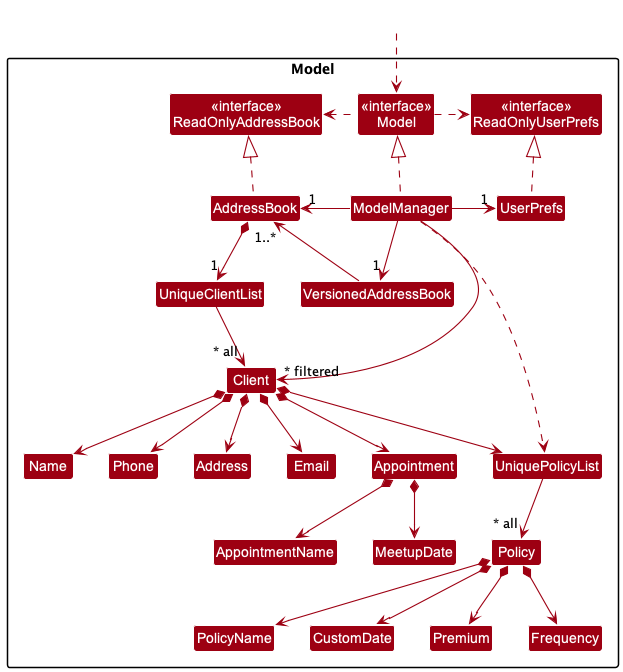

The diagram above was rendered by PlantUML. Its source (embedded in the PNG):
@startuml
!include style.puml
skinparam arrowThickness 1.1
skinparam arrowColor MODEL_COLOR
skinparam classBackgroundColor MODEL_COLOR

Package Model{
Class "<<interface>>\nReadOnlyAddressBook" as ReadOnlyAddressBook
Class "<<interface>>\nReadOnlyUserPrefs" as ReadOnlyUserPrefs
Class "<<interface>>\nModel" as ModelInterface
Class AddressBook
Class ModelManager
Class UserPrefs

Class UniqueClientList
Class Client
Class Address
Class Email
Class Name
Class Phone
Class Policy
Class UniquePolicyList
Class PolicyName
Class CustomDate
Class Premium
Class Frequency
Class Appointment
Class AppointmentName
Class MeetupDate
Class VersionedAddressBook
}

Class HiddenOutside #FFFFFF
HiddenOutside ..> ModelInterface

AddressBook .up.|> ReadOnlyAddressBook

ModelManager .up.|> ModelInterface
ModelInterface .right.> ReadOnlyUserPrefs
ModelInterface .left.> ReadOnlyAddressBook
ModelManager -left-> "1" AddressBook
ModelManager -right-> "1" UserPrefs
ModelManager --> "~* filtered" Client
ModelManager -[dashed]-> UniquePolicyList

ModelManager -down-> "1" VersionedAddressBook

UserPrefs .up.|> ReadOnlyUserPrefs

VersionedAddressBook -left-> "1..*" AddressBook

AddressBook *--> "1" UniqueClientList
UniqueClientList --> "~* all" Client
Client *--> Name
Client *--> Phone
Client *--> Email
Client *--> Address
Client *--> UniquePolicyList
UniquePolicyList --> "~* all" Policy
Policy *--> PolicyName
Policy *--> CustomDate
Policy *--> Premium
Policy *--> Frequency

Client *--> Appointment
Appointment *--> AppointmentName
Appointment *--> MeetupDate

Name -[hidden]right-> Phone
Phone -[hidden]right-> Address
Address -[hidden]right-> Email

@enduml